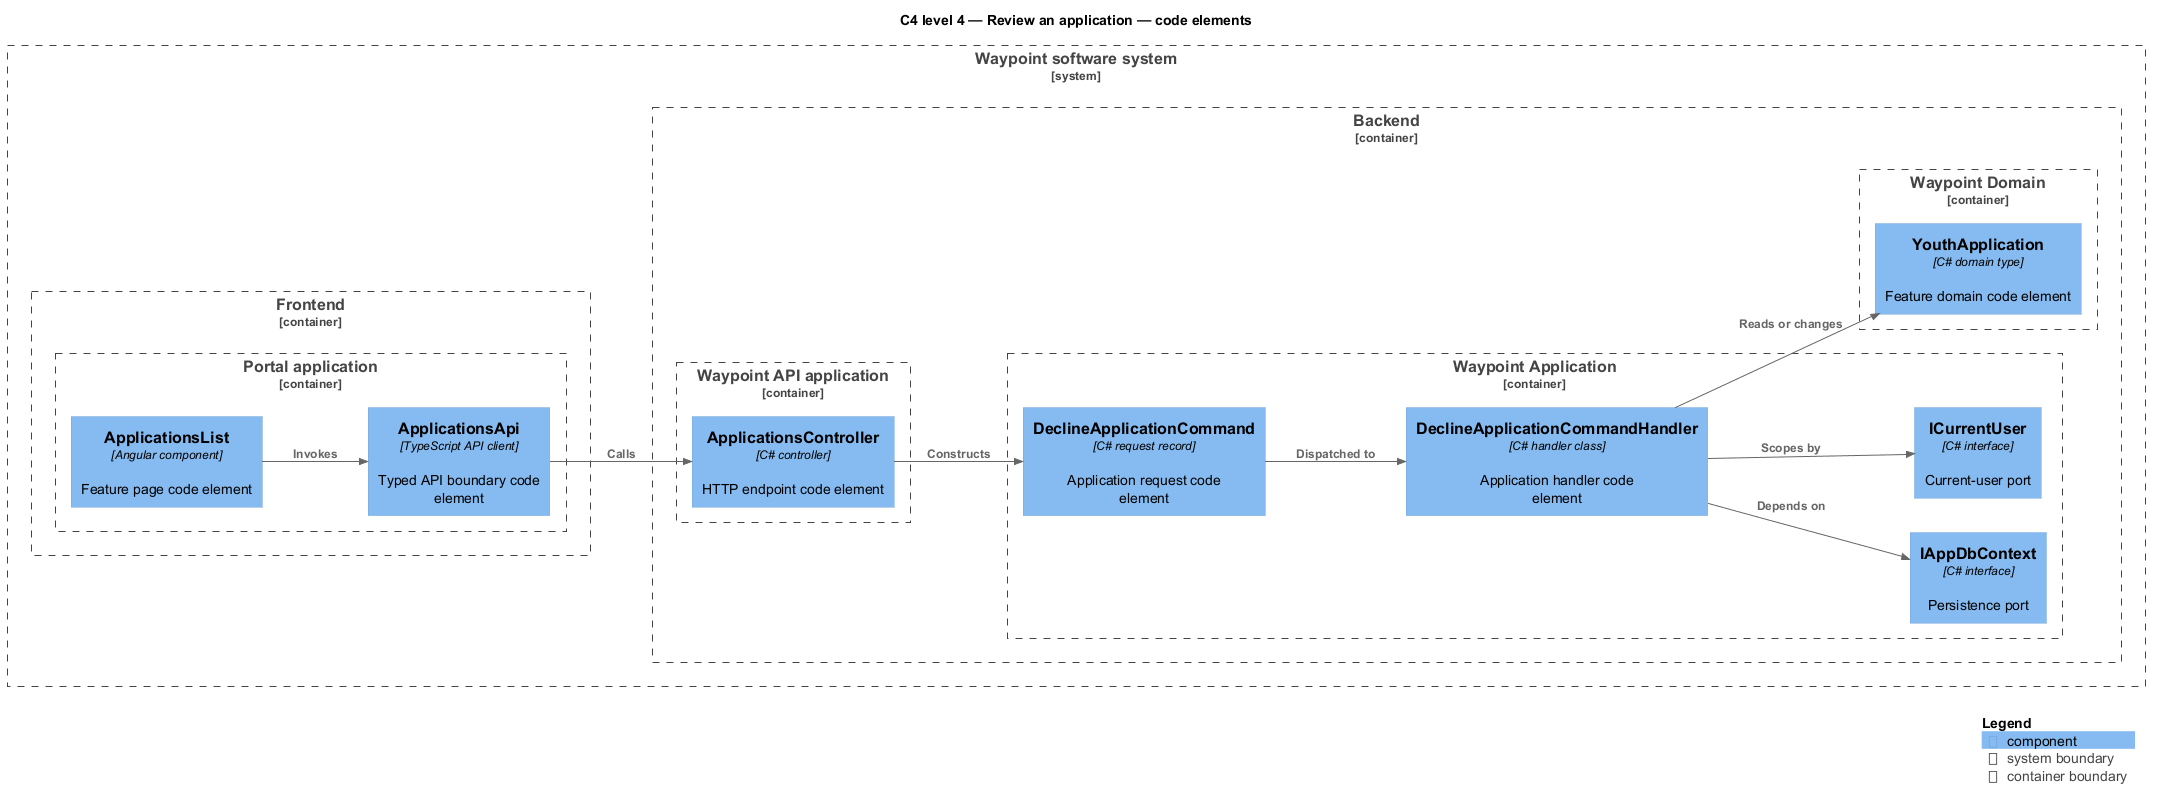

The diagram above was rendered by PlantUML. Its source (embedded in the PNG):
@startuml
!include <C4/C4_Component>
LAYOUT_LEFT_RIGHT()
title C4 level 4 — Review an application — code elements
System_Boundary(waypoint, "Waypoint software system") {
  Container_Boundary(frontend, "Frontend") {
    Container_Boundary(frontend_app, "Portal application") {
      Component(page, "ApplicationsList", "Angular component", "Feature page code element")
      Component(client, "ApplicationsApi", "TypeScript API client", "Typed API boundary code element")
    }
  }
  Container_Boundary(backend, "Backend") {
    Container_Boundary(api_app, "Waypoint API application") {
      Component(controller, "ApplicationsController", "C# controller", "HTTP endpoint code element")
    }
    Container_Boundary(application, "Waypoint Application") {
      Component(request, "DeclineApplicationCommand", "C# request record", "Application request code element")
      Component(handler, "DeclineApplicationCommandHandler", "C# handler class", "Application handler code element")
      Component(dbport, "IAppDbContext", "C# interface", "Persistence port")
      Component(current, "ICurrentUser", "C# interface", "Current-user port")
    }
    Container_Boundary(domain, "Waypoint Domain") {
      Component(entity, "YouthApplication", "C# domain type", "Feature domain code element")
    }
  }
}
Rel(page, client, "Invokes")
Rel(client, controller, "Calls")
Rel(controller, request, "Constructs")
Rel(request, handler, "Dispatched to")
Rel(handler, dbport, "Depends on")
Rel(handler, current, "Scopes by")
Rel(handler, entity, "Reads or changes")
SHOW_LEGEND()
@enduml